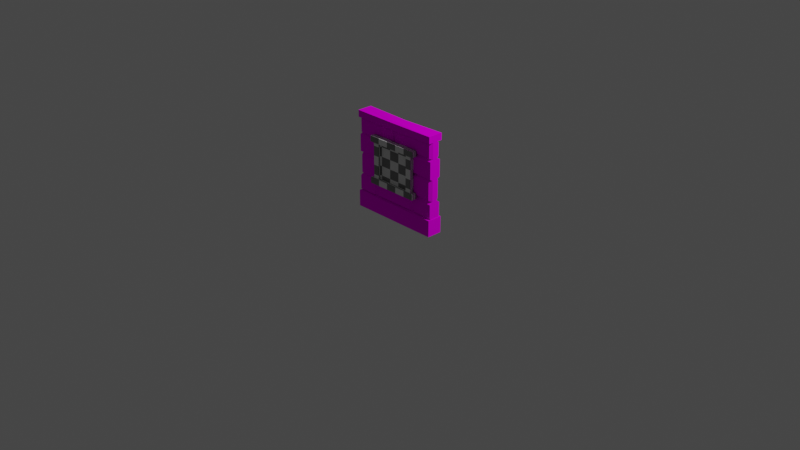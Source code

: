 # Source: DungeonWall01.blend  (saved by Blender 2.91.10; exported with 4.5.12 LTS)
import bpy
from mathutils import Matrix  # noqa: F401  (used for matrix-valued properties, if any)

bpy.ops.wm.read_factory_settings(use_empty=True)
scene = bpy.context.scene
scene.name = 'Scene'

# ---- collections
col_collection = bpy.data.collections.new('Collection'); scene.collection.children.link(col_collection)

# ---- images (referenced by path relative to the original .blend; pixels are not part of the script)
import os
ASSET_DIR = os.environ.get("B2B_ASSET_DIR", "")  # directory of the original .blend (textures are referenced by path, not embedded)
HERE = os.path.dirname(os.path.abspath(__file__))  # packed textures are extracted next to this script under _unpacked/

def load_image(name, relpath, width, height, colorspace="sRGB"):
    """Load a texture the original file referenced (path relative to the .blend, or extracted next to this script)."""
    p = next((c for c in (os.path.join(HERE, relpath), os.path.join(ASSET_DIR, relpath)) if relpath and os.path.exists(c)), "")
    if p:
        img = bpy.data.images.load(p, check_existing=True)
        img.name = name
    else:  # same state as the original file: an image datablock whose file is absent (Cycles renders it pink)
        img = bpy.data.images.new(name, width, height)
        img.source = "FILE"
        img.filepath = "//" + (relpath or name)
    img.colorspace_settings.name = colorspace
    return img
img_palette128_png = load_image('Palette128.png', 'Palette128.png', 1024, 1024, 'sRGB')

# ---- materials (node trees are filled in below, after node groups)
mat_palette = bpy.data.materials.new('Palette')
mat_frame = bpy.data.materials.new('Frame')
mat_picture = bpy.data.materials.new('Picture')

# ---- material node trees
mat_palette.use_nodes = True; mat_palette.node_tree.nodes.clear()
_N = mat_palette.node_tree.nodes; _L = mat_palette.node_tree.links
n0 = _N.new('ShaderNodeBsdfDiffuse'); n0.name = 'Diffuse BSDF'; n0.location = (137, 606)
n1 = _N.new('ShaderNodeTexImage'); n1.name = 'Image Texture'; n1.location = (-255, 801)
n1.image = img_palette128_png
n2 = _N.new('ShaderNodeOutputMaterial'); n2.name = 'Material Output'; n2.location = (448, 526)
_L.new(n1.outputs[0], n0.inputs[0])
_L.new(n0.outputs[0], n2.inputs[0])
n2.is_active_output = True
mat_frame.use_nodes = True; mat_frame.node_tree.nodes.clear()
_N = mat_frame.node_tree.nodes; _L = mat_frame.node_tree.links
n0 = _N.new('ShaderNodeBsdfPrincipled'); n0.name = 'Principled BSDF'; n0.location = (10, 300)
n0.distribution = 'GGX'
n0.subsurface_method = 'BURLEY'
n0.inputs[3].default_value = 1.45
n0.inputs[27].default_value = (0.0, 0.0, 0.0, 1.0)
n0.inputs[28].default_value = 1.0
n1 = _N.new('ShaderNodeOutputMaterial'); n1.name = 'Material Output'; n1.location = (300, 300)
n2 = _N.new('ShaderNodeTexChecker'); n2.name = 'Checker Texture'; n2.location = (-261, 414)
_L.new(n0.outputs[0], n1.inputs[0])
_L.new(n2.outputs[0], n0.inputs[0])
n1.is_active_output = True
mat_picture.use_nodes = True; mat_picture.node_tree.nodes.clear()
_N = mat_picture.node_tree.nodes; _L = mat_picture.node_tree.links
n0 = _N.new('ShaderNodeBsdfPrincipled'); n0.name = 'Principled BSDF'; n0.location = (10, 300)
n0.distribution = 'GGX'
n0.subsurface_method = 'BURLEY'
n0.inputs[3].default_value = 1.45
n0.inputs[27].default_value = (0.0, 0.0, 0.0, 1.0)
n0.inputs[28].default_value = 1.0
n1 = _N.new('ShaderNodeOutputMaterial'); n1.name = 'Material Output'; n1.location = (300, 300)
n2 = _N.new('ShaderNodeTexChecker'); n2.name = 'Checker Texture'; n2.location = (-271, 390)
_L.new(n0.outputs[0], n1.inputs[0])
_L.new(n2.outputs[0], n0.inputs[0])
n1.is_active_output = True

# ---- world
world_world = bpy.data.worlds.new('World'); scene.world = world_world
world_world.use_nodes = True; world_world.node_tree.nodes.clear()
_N = world_world.node_tree.nodes; _L = world_world.node_tree.links
n0 = _N.new('ShaderNodeOutputWorld'); n0.name = 'World Output'; n0.location = (300, 300)
n1 = _N.new('ShaderNodeBackground'); n1.name = 'Background'; n1.location = (10, 300)
n1.inputs[0].default_value = (0.05088, 0.05088, 0.05088, 1.0)
_L.new(n1.outputs[0], n0.inputs[0])
n0.is_active_output = True
world_world.color = (0.05088, 0.05088, 0.05088)
world_world.use_sun_shadow = False
world_world.sun_shadow_jitter_overblur = 0.0

# ---- cameras
cam_camera = bpy.data.cameras.new('Camera')
cam_camera.clip_end = 100.0
cam_camera.ortho_scale = 7.314

# ---- lights
light_light = bpy.data.lights.new('Light', 'POINT')
light_light.transmission_factor = 0.0
light_light.energy = 1000.0
light_light.shadow_soft_size = 0.1
light_light.shadow_maximum_resolution = 0.006
light_light.use_absolute_resolution = True

# ---- meshes
me_cube_014 = bpy.data.meshes.new('Cube.014')
me_cube_014.from_pydata([(-0.5, -0.1, -0.0364), (-0.5, -0.1, 0.07242), (0.4966, 0.0, 0.6153), (0.4966, 0.0, 0.5702), (0.5, -0.1, -0.0364), (0.5, -0.1, 0.07242), (-0.4973, 0.0, 0.6153), (-0.4973, 0.0, 0.5702), (0.4962, -0.03605, 0.5704), (0.4962, -0.03605, 0.06822), (-0.4949, -0.03605, 0.5704), (-0.4949, -0.03605, 0.06822), (-0.4973, -0.1, 0.5702), (-0.4973, -0.1, 0.6153), (0.4966, -0.1, 0.5702), (0.4966, -0.1, 0.6153), (0.4962, -0.03605, 0.4634), (0.4962, -0.03605, 0.3279), (0.4962, -0.03605, 0.1878), (-0.4949, -0.03605, 0.1878), (-0.4949, -0.03605, 0.3279), (-0.4949, -0.03605, 0.4634), (0.4962, -0.07752, 0.1731), (-0.4949, -0.07752, 0.1731), (-0.4949, -0.07752, 0.08028), (0.4962, -0.07752, 0.08028), (0.4778, -0.07752, 0.5549), (-0.4784, -0.07752, 0.5589), (-0.4784, -0.07752, 0.4713), (0.4778, -0.07752, 0.4713), (0.4962, -0.07752, 0.4522), (-0.4949, -0.07752, 0.4522), (-0.4949, -0.07752, 0.3391), (0.4962, -0.07752, 0.3391), (0.4748, -0.07752, 0.3165), (-0.4762, -0.07752, 0.3165), (-0.4762, -0.07752, 0.1992), (0.4748, -0.07752, 0.1992), (0.2369, -0.03605, 0.06822), (-0.1906, -0.07752, 0.3063), (-0.2586, -0.03605, 0.06822), (-0.01086, -0.03605, 0.5704), (-0.2586, -0.03605, 0.4601), (-0.01086, -0.03605, 0.4634), (0.2369, -0.03605, 0.4665), (-0.2586, -0.03605, 0.3279), (0.2369, -0.03605, 0.3279), (-0.2586, -0.03605, 0.1809), (0.2369, -0.03605, 0.1878), (-0.2786, -0.08209, 0.1705), (-0.2336, -0.07752, 0.1692), (0.2127, -0.07752, 0.1705), (0.2611, -0.06872, 0.1678), (0.2675, -0.06872, 0.08028), (0.2023, -0.07752, 0.08546), (-0.2296, -0.07752, 0.08406), (-0.2888, -0.08209, 0.08277), (-0.02971, -0.06933, 0.5568), (0.00799, -0.07752, 0.5573), (0.00799, -0.07752, 0.4713), (-0.02971, -0.06933, 0.4743), (-0.2831, -0.07752, 0.4489), (-0.2313, -0.08194, 0.445), (0.2045, -0.08194, 0.4522), (0.2639, -0.08269, 0.4497), (0.2572, -0.08269, 0.3442), (0.2167, -0.08194, 0.3391), (-0.2403, -0.08194, 0.3391), (-0.277, -0.07752, 0.3447), (0.2311, -0.07752, 0.5581), (-0.01086, -0.03605, 0.1833), (-0.01086, -0.03605, 0.3248), (-0.0329, -0.08527, 0.3126), (0.01533, -0.07752, 0.3126), (0.01118, -0.07752, 0.1992), (-0.0329, -0.08527, 0.1992), (0.1795, -0.07752, 0.4763), (0.1863, -0.07752, 0.2057), (-0.204, -0.07752, 0.4686), (0.2872, -0.07752, 0.32), (-0.2632, -0.07752, 0.5579), (-0.4949, -3.725e-09, 0.5704), (-0.4949, -3.725e-09, 0.06822), (0.4962, -7.451e-09, 0.5704), (0.4962, -7.451e-09, 0.06822), (-0.1934, -0.07752, 0.1939), (-0.0454, -0.08194, 0.3352), (-0.02522, -0.08194, 0.4544), (-0.5, 0.0, -0.0364), (-0.5, 0.0, 0.07242), (0.5, 0.0, -0.0364), (0.5, 0.0, 0.07242), (0.02292, -0.08962, 0.6108), (-0.009352, -0.1, 0.5668), (-0.08819, -0.07752, 0.1731), (-0.02192, -0.07752, 0.0924)], [], [(90, 91, 5, 4), (4, 5, 1, 0), (91, 89, 1, 5), (3, 2, 15, 14), (14, 15, 92, 93), (7, 3, 14, 93, 12), (2, 6, 13, 92, 15), (16, 17, 18, 9, 84, 83, 8), (50, 55, 95, 94), (49, 23, 24, 56), (11, 24, 23, 19), (57, 80, 78, 60), (18, 22, 25, 9), (48, 52, 22, 18), (61, 31, 32, 68), (21, 28, 27, 10), (8, 83, 81, 10, 41), (8, 26, 29, 16), (62, 67, 86, 87), (66, 86, 67, 45, 71, 46), (20, 32, 31, 21), (35, 39, 72, 71, 45, 20), (16, 30, 33, 17), (40, 56, 24, 11), (19, 36, 35, 20), (34, 79, 77, 37), (17, 34, 37, 18), (71, 73, 79, 34, 17, 46), (17, 33, 65, 46), (72, 39, 85, 75), (19, 23, 49, 47), (21, 31, 61, 42), (29, 76, 59, 43, 44, 16), (30, 64, 65, 33), (57, 60, 43, 41), (44, 64, 30, 16), (43, 60, 78, 28, 21, 42), (26, 69, 76, 29), (62, 87, 63, 44, 43, 42), (38, 54, 95, 55, 40), (50, 94, 51, 48, 70, 47), (37, 77, 74, 70, 48, 18), (22, 52, 53, 25), (9, 25, 53, 38), (87, 86, 66, 63), (77, 79, 73, 74), (84, 9, 38, 40, 11, 82), (27, 80, 57, 41, 10), (41, 58, 69, 26, 8), (45, 68, 32, 20), (78, 80, 27, 28), (76, 69, 58, 59), (44, 46, 65, 64), (42, 45, 67, 62), (41, 43, 59, 58), (48, 38, 53, 52), (47, 40, 55, 50), (61, 68, 45, 42), (63, 66, 46, 44), (71, 70, 74, 73), (70, 75, 85, 36, 19, 47), (72, 75, 70, 71), (51, 54, 38, 48), (85, 39, 35, 36), (49, 56, 40, 47), (10, 81, 82, 11, 19, 20, 21), (12, 13, 6, 7), (0, 1, 89, 88), (93, 92, 13, 12), (94, 95, 54, 51)])
_uv = me_cube_014.uv_layers.new(name='UVMap')
_uv.uv.foreach_set('vector', [0.902, 0.5605, 0.9134, 0.5605, 0.9134, 0.5512, 0.902, 0.5512, 0.902, 0.5512, 0.9134, 0.5512, 0.9134, 0.5325, 0.902, 0.5325, 0.9134, 0.5605, 0.9247, 0.5605, 0.9247, 0.5512, 0.9134, 0.5512, 0.9051, 0.5636, 0.9165, 0.5636, 0.9165, 0.5543, 0.9051, 0.5543, 0.9051, 0.5543, 0.9165, 0.5543, 0.9165, 0.5447, 0.9051, 0.5448, 0.8938, 0.5636, 0.9051, 0.5636, 0.9051, 0.5543, 0.8993, 0.5543, 0.8938, 0.5543, 0.9165, 0.5636, 0.9278, 0.5636, 0.9278, 0.5543, 0.9223, 0.5543, 0.9165, 0.5543, 0.9065, 0.5809, 0.909, 0.5809, 0.9115, 0.5809, 0.9149, 0.5809, 0.9149, 0.5754, 0.9048, 0.5754, 0.9048, 0.5809, 0.9665, 0.544, 0.9699, 0.544, 0.9699, 0.5414, 0.9665, 0.5422, 0.9797, 0.5736, 0.9797, 0.5761, 0.9831, 0.5761, 0.9831, 0.5736, 0.9149, 0.5482, 0.9149, 0.5482, 0.9115, 0.5482, 0.9115, 0.5482, 0.9598, 0.5415, 0.9598, 0.5442, 0.9615, 0.5435, 0.9615, 0.5415, 0.9115, 0.5373, 0.9115, 0.5373, 0.9149, 0.5373, 0.9149, 0.5373, 0.9115, 0.5401, 0.9115, 0.5401, 0.9115, 0.5373, 0.9115, 0.5373, 0.9615, 0.5442, 0.9615, 0.5467, 0.964, 0.5467, 0.964, 0.5442, 0.9065, 0.5482, 0.9065, 0.5482, 0.9048, 0.5482, 0.9048, 0.5482, 0.8947, 0.57, 0.8997, 0.57, 0.8997, 0.5591, 0.8947, 0.5591, 0.8947, 0.5645, 0.9048, 0.5373, 0.9048, 0.5373, 0.9065, 0.5373, 0.9065, 0.5373, 0.9685, 0.6029, 0.971, 0.6029, 0.971, 0.6006, 0.9685, 0.6004, 0.909, 0.5403, 0.909, 0.5433, 0.909, 0.5455, 0.909, 0.5455, 0.909, 0.5427, 0.909, 0.5403, 0.909, 0.5482, 0.909, 0.5482, 0.9065, 0.5482, 0.9065, 0.5482, 0.909, 0.5482, 0.909, 0.545, 0.909, 0.5431, 0.909, 0.5431, 0.909, 0.5457, 0.909, 0.5482, 0.9065, 0.5373, 0.9065, 0.5373, 0.909, 0.5373, 0.909, 0.5373, 0.9149, 0.5456, 0.9149, 0.5457, 0.9149, 0.5482, 0.9149, 0.5482, 0.9115, 0.5482, 0.9115, 0.5482, 0.909, 0.5482, 0.909, 0.5482, 0.964, 0.5358, 0.964, 0.5381, 0.9665, 0.5391, 0.9665, 0.5358, 0.909, 0.5373, 0.909, 0.5373, 0.9115, 0.5373, 0.9115, 0.5373, 0.909, 0.5427, 0.909, 0.5427, 0.909, 0.5397, 0.909, 0.5373, 0.909, 0.5373, 0.909, 0.5403, 0.909, 0.5373, 0.909, 0.5373, 0.909, 0.5401, 0.909, 0.5401, 0.964, 0.5416, 0.964, 0.5435, 0.9665, 0.5434, 0.9665, 0.5416, 0.9115, 0.5482, 0.9115, 0.5482, 0.9115, 0.5457, 0.9115, 0.5457, 0.9065, 0.5482, 0.9065, 0.5482, 0.9065, 0.5457, 0.9065, 0.5457, 0.9065, 0.5373, 0.9065, 0.5408, 0.9065, 0.5428, 0.9065, 0.5428, 0.9065, 0.5401, 0.9065, 0.5373, 0.9615, 0.5358, 0.9615, 0.5385, 0.964, 0.5385, 0.964, 0.5358, 0.9048, 0.543, 0.9065, 0.543, 0.9065, 0.5429, 0.9048, 0.5429, 0.9065, 0.5401, 0.9065, 0.5401, 0.9065, 0.5373, 0.9065, 0.5373, 0.9065, 0.543, 0.9065, 0.543, 0.9065, 0.545, 0.9065, 0.5482, 0.9065, 0.5482, 0.9065, 0.5455, 0.9598, 0.5358, 0.9598, 0.5386, 0.9615, 0.5392, 0.9615, 0.5358, 0.9065, 0.5455, 0.9065, 0.543, 0.9065, 0.5403, 0.9065, 0.5403, 0.9065, 0.543, 0.9065, 0.5455, 0.9149, 0.5402, 0.9149, 0.5403, 0.9149, 0.543, 0.9149, 0.5455, 0.9149, 0.5456, 0.9115, 0.5455, 0.9115, 0.5438, 0.9115, 0.5403, 0.9115, 0.5403, 0.9115, 0.543, 0.9115, 0.5455, 0.9115, 0.5373, 0.9115, 0.5407, 0.9115, 0.5428, 0.9115, 0.5428, 0.9115, 0.5401, 0.9115, 0.5373, 0.9797, 0.5652, 0.9797, 0.568, 0.9831, 0.568, 0.9831, 0.5652, 0.9149, 0.5373, 0.9149, 0.5373, 0.9149, 0.5401, 0.9149, 0.5402, 0.9685, 0.6004, 0.971, 0.6006, 0.971, 0.5976, 0.9685, 0.5976, 0.9665, 0.5391, 0.964, 0.5381, 0.964, 0.5411, 0.9665, 0.5411, 0.9199, 0.57, 0.925, 0.57, 0.925, 0.5671, 0.925, 0.5617, 0.925, 0.5591, 0.9199, 0.5591, 0.9048, 0.5482, 0.9048, 0.5457, 0.9048, 0.543, 0.9048, 0.543, 0.9048, 0.5482, 0.9048, 0.5428, 0.9048, 0.5428, 0.9048, 0.5402, 0.9048, 0.5373, 0.9048, 0.5373, 0.909, 0.5457, 0.909, 0.5457, 0.909, 0.5482, 0.909, 0.5482, 0.9615, 0.5435, 0.9598, 0.5442, 0.9598, 0.5467, 0.9615, 0.5467, 0.9615, 0.5392, 0.9598, 0.5386, 0.9598, 0.5412, 0.9615, 0.5412, 0.9065, 0.5402, 0.909, 0.5402, 0.909, 0.5401, 0.9065, 0.5401, 0.9065, 0.5456, 0.909, 0.5456, 0.909, 0.5455, 0.9065, 0.5455, 0.9048, 0.5429, 0.9065, 0.5429, 0.9065, 0.5428, 0.9048, 0.5428, 0.9115, 0.5402, 0.9149, 0.5402, 0.9149, 0.5401, 0.9115, 0.5401, 0.9115, 0.5456, 0.9149, 0.5456, 0.9149, 0.5455, 0.9115, 0.5455, 0.9065, 0.5457, 0.909, 0.5457, 0.909, 0.5456, 0.9065, 0.5456, 0.9065, 0.5403, 0.909, 0.5403, 0.909, 0.5402, 0.9065, 0.5402, 0.909, 0.5429, 0.9115, 0.5429, 0.9115, 0.5427, 0.909, 0.5427, 0.9115, 0.543, 0.9115, 0.5431, 0.9115, 0.545, 0.9115, 0.5482, 0.9115, 0.5482, 0.9115, 0.5455, 0.909, 0.5431, 0.9115, 0.5431, 0.9115, 0.5429, 0.909, 0.5429, 0.9115, 0.5403, 0.9149, 0.5403, 0.9149, 0.5402, 0.9115, 0.5402, 0.9665, 0.5434, 0.964, 0.5435, 0.964, 0.5467, 0.9665, 0.5467, 0.9115, 0.5457, 0.9149, 0.5457, 0.9149, 0.5456, 0.9115, 0.5456, 0.9048, 0.5482, 0.9048, 0.5537, 0.9149, 0.5537, 0.9149, 0.5482, 0.9115, 0.5482, 0.909, 0.5482, 0.9065, 0.5482, 0.9051, 0.6101, 0.9165, 0.6101, 0.9165, 0.6008, 0.9051, 0.6008, 0.902, 0.607, 0.9134, 0.607, 0.9134, 0.5977, 0.902, 0.5977, 0.9051, 0.5448, 0.9165, 0.5447, 0.9165, 0.5356, 0.9051, 0.5356, 0.9665, 0.5422, 0.9699, 0.5414, 0.9699, 0.5387, 0.9665, 0.5387])
me_cube_014.materials.append(mat_palette)
me_cube_014.use_remesh_fix_poles = True
me_cube_014.use_remesh_preserve_attributes = False
me_cube_014.use_mirror_vertex_groups = False
me_cube_014.update()
me_cube_004 = bpy.data.meshes.new('Cube.004')
me_cube_004.from_pydata([(-0.2654, -0.01553, -0.04195), (-0.2654, -0.01553, 0.04195), (-0.2654, 0.02752, -0.04195), (-0.2654, 0.02752, 0.04195), (0.2654, -0.01553, -0.04195), (0.2654, -0.01553, 0.04195), (0.2654, 0.02752, -0.04195), (0.2654, 0.02752, 0.04195), (0.2703, 0.01567, 0.03857), (-0.2696, 0.01567, 0.03857), (0.2703, 0.01567, 0.5839), (-0.2696, 0.01567, 0.5839), (-0.2585, -0.02752, -0.0909), (-0.3416, -0.02752, -0.0909), (-0.2585, 0.02752, -0.0909), (-0.3416, 0.02752, -0.0909), (-0.2585, -0.02752, 0.7134), (-0.3416, -0.02752, 0.7134), (-0.2585, 0.02752, 0.7134), (-0.3416, 0.02752, 0.7134), (0.3442, -0.02752, -0.0909), (0.2612, -0.02752, -0.0909), (0.3442, 0.02752, -0.0909), (0.2612, 0.02752, -0.0909), (0.3442, -0.02752, 0.7134), (0.2612, -0.02752, 0.7134), (0.3442, 0.02752, 0.7134), (0.2612, 0.02752, 0.7134), (-0.2654, -0.01553, 0.5751), (-0.2654, -0.01553, 0.659), (-0.2654, 0.02752, 0.5751), (-0.2654, 0.02752, 0.659), (0.2654, -0.01553, 0.5751), (0.2654, -0.01553, 0.659), (0.2654, 0.02752, 0.5751), (0.2654, 0.02752, 0.659)], [], [(4, 5, 1, 0), (2, 6, 4, 0), (7, 3, 1, 5), (10, 11, 9, 8), (12, 13, 15, 14), (18, 19, 17, 16), (16, 17, 13, 12), (14, 18, 16, 12), (19, 15, 13, 17), (20, 21, 23, 22), (26, 27, 25, 24), (24, 25, 21, 20), (22, 26, 24, 20), (27, 23, 21, 25), (32, 33, 29, 28), (30, 34, 32, 28), (35, 31, 29, 33)])
me_cube_004.polygons.foreach_set('material_index', [0, 0, 0, 1, 0, 0, 0, 0, 0, 0, 0, 0, 0, 0, 0, 0, 0])
_uv = me_cube_004.uv_layers.new(name='UVMap')
_uv.uv.foreach_set('vector', [0.4398, 0.1397, 0.4398, 0.05233, 0.9925, 0.05233, 0.9925, 0.1397, 0.9925, 0.1845, 0.4398, 0.1845, 0.4398, 0.1397, 0.9925, 0.1397, 0.4398, 0.007504, 0.9925, 0.007504, 0.9925, 0.05233, 0.4398, 0.05233, 0.0, 0.0, 1.0, 0.0, 1.0, 1.0, 0.0, 1.0, 0.2809, 0.9022, 0.3674, 0.9022, 0.3674, 0.9595, 0.2809, 0.9595, 0.2809, 0.007504, 0.3674, 0.007504, 0.3674, 0.06481, 0.2809, 0.06481, 0.2809, 0.06481, 0.3674, 0.06481, 0.3674, 0.9022, 0.2809, 0.9022, 0.2236, 0.9022, 0.2236, 0.06481, 0.2809, 0.06481, 0.2809, 0.9022, 0.4247, 0.06481, 0.4247, 0.9022, 0.3674, 0.9022, 0.3674, 0.06481, 0.1513, 0.06481, 0.06481, 0.06481, 0.06481, 0.007504, 0.1513, 0.007504, 0.1513, 0.9595, 0.06481, 0.9595, 0.06481, 0.9022, 0.1513, 0.9022, 0.1513, 0.9022, 0.06481, 0.9022, 0.06481, 0.06481, 0.1513, 0.06481, 0.2086, 0.06481, 0.2086, 0.9022, 0.1513, 0.9022, 0.1513, 0.06481, 0.007504, 0.9022, 0.007504, 0.06481, 0.06481, 0.06481, 0.06481, 0.9022, 0.4398, 0.3317, 0.4398, 0.2444, 0.9925, 0.2444, 0.9925, 0.3317, 0.9925, 0.3765, 0.4398, 0.3765, 0.4398, 0.3317, 0.9925, 0.3317, 0.4398, 0.1995, 0.9925, 0.1995, 0.9925, 0.2444, 0.4398, 0.2444])
me_cube_004.materials.append(mat_frame)
me_cube_004.materials.append(mat_picture)
me_cube_004.use_remesh_fix_poles = True
me_cube_004.use_remesh_preserve_attributes = False
me_cube_004.use_mirror_vertex_groups = False
me_cube_004.update()

# ---- objects
ob_light = bpy.data.objects.new('Light', light_light)
ob_camera = bpy.data.objects.new('Camera', cam_camera)
ob_wall = bpy.data.objects.new('Wall', me_cube_014)
ob_cube_004 = bpy.data.objects.new('Cube.004', me_cube_004)

# ---- transforms, parenting, visibility, modifiers, constraints
ob_light.location = (4.076, 1.005, 5.904)
ob_light.rotation_euler = (0.6503, 0.05522, 1.866)
ob_light.lock_rotations_4d = False
ob_light.empty_display_type = 'ARROWS'
ob_light.color = (0.0, 0.0, 0.0, 0.0)
ob_light.lineart.crease_threshold = 0.0
ob_camera.location = (7.359, -6.926, 4.958)
ob_camera.rotation_euler = (1.109, 0.0, 0.8149)
ob_camera.lock_rotations_4d = False
ob_camera.empty_display_type = 'ARROWS'
ob_camera.color = (0.0, 0.0, 0.0, 0.0)
ob_camera.display_type = 'WIRE'
ob_camera.lineart.crease_threshold = 0.0
ob_wall.location = (-0.0006704, 0.0, 0.06299)
ob_wall.scale = (1.009, 0.8206, 1.615)
ob_wall.lineart.crease_threshold = 0.0
_m = ob_wall.modifiers.new('Mirror', 'MIRROR')
_m.use_axis = (False, True, False)
ob_cube_004.location = (-0.2141, -0.09677, 0.6043)
ob_cube_004.rotation_euler = (-0.0, 1.571, 0.0)
ob_cube_004.scale = (0.7443, 1.0, 0.7369)
ob_cube_004.lineart.crease_threshold = 0.0

# ---- collection membership
col_collection.objects.link(ob_light)
col_collection.objects.link(ob_camera)
col_collection.objects.link(ob_wall)
col_collection.objects.link(ob_cube_004)

# ---- scene / render settings (as saved in the file)
scene.camera = ob_camera
scene.frame_start = 1; scene.frame_end = 250; scene.frame_set(177)
scene.render.engine = 'CYCLES'
scene.cycles.use_denoising = False
scene.cycles.samples = 128
scene.cycles.sampling_pattern = 'TABULATED_SOBOL'
scene.cycles.use_adaptive_sampling = False
scene.cycles.use_light_tree = False
scene.view_settings.view_transform = 'Filmic'
bpy.context.view_layer.update()
